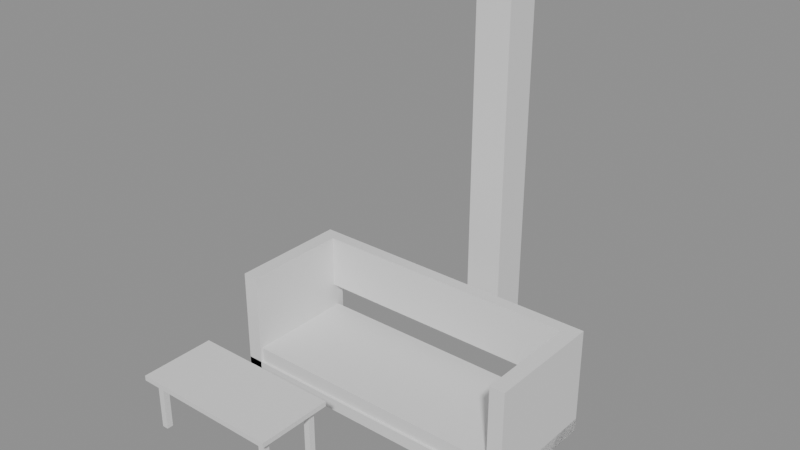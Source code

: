 # Source: e1226_after.blend  (saved by Blender 5.2.44; exported with 4.5.12 LTS)
import bpy
from mathutils import Matrix  # noqa: F401  (used for matrix-valued properties, if any)

bpy.ops.wm.read_factory_settings(use_empty=True)
scene = bpy.context.scene
scene.name = 'Scene'

# ---- materials (node trees are filled in below, after node groups)
mat_madera = bpy.data.materials.new('Madera')
mat_tela_gris = bpy.data.materials.new('Tela_Gris')
mat_madera_nogal = bpy.data.materials.new('Madera_Nogal')
mat_metal = bpy.data.materials.new('Metal')
mat_hormigon = bpy.data.materials.new('Hormigon')

# ---- material node trees
mat_madera.use_nodes = True; mat_madera.node_tree.nodes.clear()
_N = mat_madera.node_tree.nodes; _L = mat_madera.node_tree.links
n0 = _N.new('ShaderNodeBsdfPrincipled'); n0.name = 'Principled BSDF'; n0.location = (-200, 100)
n0.inputs[3].default_value = 1.45
n0.inputs[10].default_value = 0.005
n1 = _N.new('ShaderNodeOutputMaterial'); n1.name = 'Material Output'; n1.location = (200, 100)
_L.new(n0.outputs[0], n1.inputs[0])
n1.is_active_output = True
mat_tela_gris.use_nodes = True; mat_tela_gris.node_tree.nodes.clear()
_N = mat_tela_gris.node_tree.nodes; _L = mat_tela_gris.node_tree.links
n0 = _N.new('ShaderNodeBsdfPrincipled'); n0.name = 'Principled BSDF'; n0.location = (-200, 100)
n0.inputs[3].default_value = 1.45
n0.inputs[10].default_value = 0.005
n1 = _N.new('ShaderNodeOutputMaterial'); n1.name = 'Material Output'; n1.location = (200, 100)
_L.new(n0.outputs[0], n1.inputs[0])
n1.is_active_output = True
mat_madera_nogal.use_nodes = True; mat_madera_nogal.node_tree.nodes.clear()
_N = mat_madera_nogal.node_tree.nodes; _L = mat_madera_nogal.node_tree.links
n0 = _N.new('ShaderNodeBsdfPrincipled'); n0.name = 'Principled BSDF'; n0.location = (-200, 100)
n0.inputs[3].default_value = 1.45
n0.inputs[10].default_value = 0.005
n1 = _N.new('ShaderNodeOutputMaterial'); n1.name = 'Material Output'; n1.location = (200, 100)
_L.new(n0.outputs[0], n1.inputs[0])
n1.is_active_output = True
mat_metal.use_nodes = True; mat_metal.node_tree.nodes.clear()
_N = mat_metal.node_tree.nodes; _L = mat_metal.node_tree.links
n0 = _N.new('ShaderNodeBsdfPrincipled'); n0.name = 'Principled BSDF'; n0.location = (-200, 100)
n0.inputs[3].default_value = 1.45
n0.inputs[10].default_value = 0.005
n1 = _N.new('ShaderNodeOutputMaterial'); n1.name = 'Material Output'; n1.location = (200, 100)
_L.new(n0.outputs[0], n1.inputs[0])
n1.is_active_output = True
mat_hormigon.use_nodes = True; mat_hormigon.node_tree.nodes.clear()
_N = mat_hormigon.node_tree.nodes; _L = mat_hormigon.node_tree.links
n0 = _N.new('ShaderNodeBsdfPrincipled'); n0.name = 'Principled BSDF'; n0.location = (-200, 100)
n0.inputs[3].default_value = 1.45
n0.inputs[10].default_value = 0.005
n1 = _N.new('ShaderNodeOutputMaterial'); n1.name = 'Material Output'; n1.location = (200, 100)
_L.new(n0.outputs[0], n1.inputs[0])
n1.is_active_output = True

# ---- meshes
me_sofa_principal_base_mesh = bpy.data.meshes.new('Sofa_Principal_Base_mesh')
me_sofa_principal_base_mesh.from_pydata([(0.0, 0.0, 0.0), (2.4, 0.0, 0.0), (2.4, 0.95, 0.0), (0.0, 0.95, 0.0), (0.0, 0.0, 0.1), (2.4, 0.0, 0.1), (2.4, 0.95, 0.1), (0.0, 0.95, 0.1)], [], [(0, 1, 2, 3), (4, 5, 6, 7), (0, 1, 5, 4), (1, 2, 6, 5), (2, 3, 7, 6), (3, 0, 4, 7)])
me_sofa_principal_base_mesh.materials.append(mat_madera)
me_sofa_principal_base_mesh.update()
me_sofa_principal_cojin_mesh = bpy.data.meshes.new('Sofa_Principal_Cojin_mesh')
me_sofa_principal_cojin_mesh.from_pydata([(0.0, 0.0, 0.0), (2.32, 0.0, 0.0), (2.32, 0.87, 0.0), (0.0, 0.87, 0.0), (0.0, 0.0, 0.12), (2.32, 0.0, 0.12), (2.32, 0.87, 0.12), (0.0, 0.87, 0.12)], [], [(0, 1, 2, 3), (4, 5, 6, 7), (0, 1, 5, 4), (1, 2, 6, 5), (2, 3, 7, 6), (3, 0, 4, 7)])
me_sofa_principal_cojin_mesh.materials.append(mat_tela_gris)
me_sofa_principal_cojin_mesh.update()
me_sofa_principal_respaldo_mesh = bpy.data.meshes.new('Sofa_Principal_Respaldo_mesh')
me_sofa_principal_respaldo_mesh.from_pydata([(0.0, 0.0, 0.0), (2.16, 0.0, 0.0), (2.16, 0.1, 0.0), (0.0, 0.1, 0.0), (0.0, 0.0, 0.43), (2.16, 0.0, 0.43), (2.16, 0.1, 0.43), (0.0, 0.1, 0.43)], [], [(0, 1, 2, 3), (4, 5, 6, 7), (0, 1, 5, 4), (1, 2, 6, 5), (2, 3, 7, 6), (3, 0, 4, 7)])
me_sofa_principal_respaldo_mesh.materials.append(mat_tela_gris)
me_sofa_principal_respaldo_mesh.update()
me_sofa_principal_brazo_izq_mesh = bpy.data.meshes.new('Sofa_Principal_Brazo_Izq_mesh')
me_sofa_principal_brazo_izq_mesh.from_pydata([(0.0, 0.0, 0.0), (0.12, 0.0, 0.0), (0.12, 0.95, 0.0), (0.0, 0.95, 0.0), (0.0, 0.0, 0.85), (0.12, 0.0, 0.85), (0.12, 0.95, 0.85), (0.0, 0.95, 0.85)], [], [(0, 1, 2, 3), (4, 5, 6, 7), (0, 1, 5, 4), (1, 2, 6, 5), (2, 3, 7, 6), (3, 0, 4, 7)])
me_sofa_principal_brazo_izq_mesh.materials.append(mat_madera)
me_sofa_principal_brazo_izq_mesh.update()
me_sofa_principal_brazo_der_mesh = bpy.data.meshes.new('Sofa_Principal_Brazo_Der_mesh')
me_sofa_principal_brazo_der_mesh.from_pydata([(0.0, 0.0, 0.0), (0.12, 0.0, 0.0), (0.12, 0.95, 0.0), (0.0, 0.95, 0.0), (0.0, 0.0, 0.85), (0.12, 0.0, 0.85), (0.12, 0.95, 0.85), (0.0, 0.95, 0.85)], [], [(0, 1, 2, 3), (4, 5, 6, 7), (0, 1, 5, 4), (1, 2, 6, 5), (2, 3, 7, 6), (3, 0, 4, 7)])
me_sofa_principal_brazo_der_mesh.materials.append(mat_madera)
me_sofa_principal_brazo_der_mesh.update()
me_mesa_centro_tablero_mesh = bpy.data.meshes.new('Mesa_Centro_Tablero_mesh')
me_mesa_centro_tablero_mesh.from_pydata([(0.0, 0.0, 0.0), (1.2, 0.0, 0.0), (1.2, 0.6, 0.0), (0.0, 0.6, 0.0), (0.0, 0.0, 0.04), (1.2, 0.0, 0.04), (1.2, 0.6, 0.04), (0.0, 0.6, 0.04)], [], [(0, 1, 2, 3), (4, 5, 6, 7), (0, 1, 5, 4), (1, 2, 6, 5), (2, 3, 7, 6), (3, 0, 4, 7)])
me_mesa_centro_tablero_mesh.materials.append(mat_madera_nogal)
me_mesa_centro_tablero_mesh.update()
me_mesa_centro_pata_mesh = bpy.data.meshes.new('Mesa_Centro_Pata_mesh')
me_mesa_centro_pata_mesh.from_pydata([(0.0, 0.0, 0.0), (0.05, 0.0, 0.0), (0.05, 0.05, 0.0), (0.0, 0.05, 0.0), (0.0, 0.0, 0.41), (0.05, 0.0, 0.41), (0.05, 0.05, 0.41), (0.0, 0.05, 0.41)], [], [(0, 1, 2, 3), (4, 5, 6, 7), (0, 1, 5, 4), (1, 2, 6, 5), (2, 3, 7, 6), (3, 0, 4, 7)])
me_mesa_centro_pata_mesh.materials.append(mat_metal)
me_mesa_centro_pata_mesh.update()
me_mesa_centro_pata_mesh_001 = bpy.data.meshes.new('Mesa_Centro_Pata_mesh.001')
me_mesa_centro_pata_mesh_001.from_pydata([(0.0, 0.0, 0.0), (0.05, 0.0, 0.0), (0.05, 0.05, 0.0), (0.0, 0.05, 0.0), (0.0, 0.0, 0.41), (0.05, 0.0, 0.41), (0.05, 0.05, 0.41), (0.0, 0.05, 0.41)], [], [(0, 1, 2, 3), (4, 5, 6, 7), (0, 1, 5, 4), (1, 2, 6, 5), (2, 3, 7, 6), (3, 0, 4, 7)])
me_mesa_centro_pata_mesh_001.materials.append(mat_metal)
me_mesa_centro_pata_mesh_001.update()
me_mesa_centro_pata_mesh_002 = bpy.data.meshes.new('Mesa_Centro_Pata_mesh.002')
me_mesa_centro_pata_mesh_002.from_pydata([(0.0, 0.0, 0.0), (0.05, 0.0, 0.0), (0.05, 0.05, 0.0), (0.0, 0.05, 0.0), (0.0, 0.0, 0.41), (0.05, 0.0, 0.41), (0.05, 0.05, 0.41), (0.0, 0.05, 0.41)], [], [(0, 1, 2, 3), (4, 5, 6, 7), (0, 1, 5, 4), (1, 2, 6, 5), (2, 3, 7, 6), (3, 0, 4, 7)])
me_mesa_centro_pata_mesh_002.materials.append(mat_metal)
me_mesa_centro_pata_mesh_002.update()
me_mesa_centro_pata_mesh_003 = bpy.data.meshes.new('Mesa_Centro_Pata_mesh.003')
me_mesa_centro_pata_mesh_003.from_pydata([(0.0, 0.0, 0.0), (0.05, 0.0, 0.0), (0.05, 0.05, 0.0), (0.0, 0.05, 0.0), (0.0, 0.0, 0.41), (0.05, 0.0, 0.41), (0.05, 0.05, 0.41), (0.0, 0.05, 0.41)], [], [(0, 1, 2, 3), (4, 5, 6, 7), (0, 1, 5, 4), (1, 2, 6, 5), (2, 3, 7, 6), (3, 0, 4, 7)])
me_mesa_centro_pata_mesh_003.materials.append(mat_metal)
me_mesa_centro_pata_mesh_003.update()
me_columna_nuevo_cuerpo_mesh = bpy.data.meshes.new('Columna_Nuevo_Cuerpo_mesh')
me_columna_nuevo_cuerpo_mesh.from_pydata([(0.0, 0.0, 0.0), (0.3, 0.0, 0.0), (0.3, 0.3, 0.0), (0.0, 0.3, 0.0), (0.0, 0.0, 3.0), (0.3, 0.0, 3.0), (0.3, 0.3, 3.0), (0.0, 0.3, 3.0)], [], [(0, 1, 2, 3), (4, 5, 6, 7), (0, 1, 5, 4), (1, 2, 6, 5), (2, 3, 7, 6), (3, 0, 4, 7)])
me_columna_nuevo_cuerpo_mesh.materials.append(mat_hormigon)
me_columna_nuevo_cuerpo_mesh.update()

# ---- objects
ob_sofa_principal = bpy.data.objects.new('Sofa_Principal', None)
ob_sofa_principal_base = bpy.data.objects.new('Sofa_Principal_Base', me_sofa_principal_base_mesh)
ob_sofa_principal_cojin = bpy.data.objects.new('Sofa_Principal_Cojin', me_sofa_principal_cojin_mesh)
ob_sofa_principal_respaldo = bpy.data.objects.new('Sofa_Principal_Respaldo', me_sofa_principal_respaldo_mesh)
ob_sofa_principal_brazo_izq = bpy.data.objects.new('Sofa_Principal_Brazo_Izq', me_sofa_principal_brazo_izq_mesh)
ob_sofa_principal_brazo_der = bpy.data.objects.new('Sofa_Principal_Brazo_Der', me_sofa_principal_brazo_der_mesh)
ob_mesa_centro = bpy.data.objects.new('Mesa_Centro', None)
ob_mesa_centro_tablero = bpy.data.objects.new('Mesa_Centro_Tablero', me_mesa_centro_tablero_mesh)
ob_mesa_centro_pata = bpy.data.objects.new('Mesa_Centro_Pata', me_mesa_centro_pata_mesh)
ob_mesa_centro_pata_001 = bpy.data.objects.new('Mesa_Centro_Pata.001', me_mesa_centro_pata_mesh_001)
ob_mesa_centro_pata_002 = bpy.data.objects.new('Mesa_Centro_Pata.002', me_mesa_centro_pata_mesh_002)
ob_mesa_centro_pata_003 = bpy.data.objects.new('Mesa_Centro_Pata.003', me_mesa_centro_pata_mesh_003)
ob_columna_nuevo = bpy.data.objects.new('Columna_Nuevo', None)
ob_columna_nuevo_cuerpo = bpy.data.objects.new('Columna_Nuevo_Cuerpo', me_columna_nuevo_cuerpo_mesh)

# ---- transforms, parenting, visibility, modifiers, constraints
ob_sofa_principal.location = (0.0, 0.0, 0.0)
ob_sofa_principal.empty_display_type = 'ARROWS'
ob_sofa_principal_base.parent = ob_sofa_principal
ob_sofa_principal_base.location = (0.0, 0.0, 0.0)
ob_sofa_principal_cojin.parent = ob_sofa_principal
ob_sofa_principal_cojin.location = (0.02, 0.02, 0.1)
ob_sofa_principal_respaldo.parent = ob_sofa_principal
ob_sofa_principal_respaldo.location = (0.12, 0.85, 0.42)
ob_sofa_principal_brazo_izq.parent = ob_sofa_principal
ob_sofa_principal_brazo_izq.location = (0.0, 0.0, 0.0)
ob_sofa_principal_brazo_der.parent = ob_sofa_principal
ob_sofa_principal_brazo_der.location = (2.28, 0.0, 0.0)
ob_mesa_centro.location = (0.0, -1.0, 0.0)
ob_mesa_centro.empty_display_type = 'ARROWS'
ob_mesa_centro_tablero.parent = ob_mesa_centro
ob_mesa_centro_tablero.location = (0.0, 0.0, 0.41)
ob_mesa_centro_pata.parent = ob_mesa_centro
ob_mesa_centro_pata.location = (0.06, 0.06, 0.0)
ob_mesa_centro_pata_001.parent = ob_mesa_centro
ob_mesa_centro_pata_001.location = (0.06, 0.49, 0.0)
ob_mesa_centro_pata_002.parent = ob_mesa_centro
ob_mesa_centro_pata_002.location = (1.09, 0.06, 0.0)
ob_mesa_centro_pata_003.parent = ob_mesa_centro
ob_mesa_centro_pata_003.location = (1.09, 0.49, 0.0)
ob_columna_nuevo.location = (1.0, 1.5, 0.0)
ob_columna_nuevo.empty_display_type = 'ARROWS'
ob_columna_nuevo_cuerpo.parent = ob_columna_nuevo
ob_columna_nuevo_cuerpo.location = (0.0, 0.0, 0.0)

# ---- collection membership
scene.collection.objects.link(ob_sofa_principal)
scene.collection.objects.link(ob_sofa_principal_base)
scene.collection.objects.link(ob_sofa_principal_cojin)
scene.collection.objects.link(ob_sofa_principal_respaldo)
scene.collection.objects.link(ob_sofa_principal_brazo_izq)
scene.collection.objects.link(ob_sofa_principal_brazo_der)
scene.collection.objects.link(ob_mesa_centro)
scene.collection.objects.link(ob_mesa_centro_tablero)
scene.collection.objects.link(ob_mesa_centro_pata)
scene.collection.objects.link(ob_mesa_centro_pata_001)
scene.collection.objects.link(ob_mesa_centro_pata_002)
scene.collection.objects.link(ob_mesa_centro_pata_003)
scene.collection.objects.link(ob_columna_nuevo)
scene.collection.objects.link(ob_columna_nuevo_cuerpo)

# ---- scene / render settings (as saved in the file)
scene.frame_start = 1; scene.frame_end = 250; scene.frame_set(1)
scene.render.engine = 'BLENDER_EEVEE_NEXT'
scene.render.bake_bias = 0.0
scene.render.bake_samples = 0
scene.render.compositor_device = 'GPU'
scene.eevee.use_volume_custom_range = False
scene.eevee.fast_gi_thickness_near = 0.1
scene.eevee.fast_gi_thickness_far = 0.0
scene.eevee.ray_tracing_options.screen_trace_thickness = 0.1
bpy.context.view_layer.update()

# ---- added for rendering (the .blend has no active camera and no usable light): camera, sun + grey world if the file has none
cam_auto = bpy.data.cameras.new('AutoCamera')
cam_auto.lens = 50.0
cam_auto.sensor_width = 36.0
cam_auto.clip_end = 1000.0
ob_auto_camera = bpy.data.objects.new('AutoCamera', cam_auto)
scene.collection.objects.link(ob_auto_camera)
ob_auto_camera.location = (5.59847, -4.87816, 5.01877)
ob_auto_camera.rotation_euler = (1.09748, -7.21219e-08, 0.694738)
scene.camera = ob_auto_camera
light_auto_sun = bpy.data.lights.new('AutoSun', 'SUN')
light_auto_sun.energy = 3.0
light_auto_sun.angle = 0.0523599
ob_auto_sun = bpy.data.objects.new('AutoSun', light_auto_sun)
scene.collection.objects.link(ob_auto_sun)
ob_auto_sun.rotation_euler = (0.872665, 0.174533, 0.523599)
if scene.world is None:
    world_auto = bpy.data.worlds.new('AutoWorld')
    world_auto.color = (0.3, 0.3, 0.3)
    scene.world = world_auto
bpy.context.view_layer.update()
